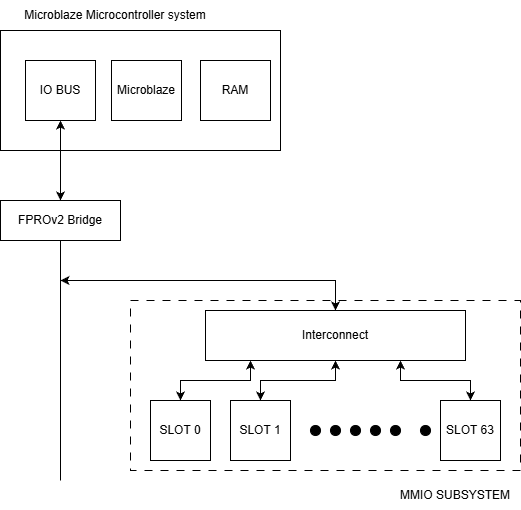

The diagram above was exported from draw.io. Its source (the exported page's mxGraphModel, read from the mxfile embedded in the PNG):
<mxGraphModel dx="2066" dy="1156" grid="1" gridSize="10" guides="1" tooltips="1" connect="1" arrows="1" fold="1" page="1" pageScale="1" pageWidth="827" pageHeight="1169" math="0" shadow="0">
  <root>
    <mxCell id="0" />
    <mxCell id="1" parent="0" />
    <mxCell id="2" edge="1" parent="1" source="3" style="edgeStyle=orthogonalEdgeStyle;rounded=0;orthogonalLoop=1;jettySize=auto;html=1;exitX=0.5;exitY=1;exitDx=0;exitDy=0;endArrow=none;endFill=0;jumpStyle=none;jumpSize=24;">
      <mxGeometry relative="1" as="geometry">
        <mxPoint x="180" y="520" as="targetPoint" />
      </mxGeometry>
    </mxCell>
    <mxCell id="3" parent="1" style="rounded=0;whiteSpace=wrap;html=1;" value="&lt;font style=&quot;vertical-align: inherit;&quot;&gt;&lt;font style=&quot;vertical-align: inherit;&quot;&gt;FPROv2 Bridge&lt;/font&gt;&lt;/font&gt;" vertex="1">
      <mxGeometry height="40" width="120" x="120" y="240" as="geometry" />
    </mxCell>
    <mxCell id="4" parent="1" style="rounded=0;whiteSpace=wrap;html=1;dashed=1;dashPattern=8 8;" value="" vertex="1">
      <mxGeometry height="170" width="390" x="250" y="340" as="geometry" />
    </mxCell>
    <mxCell id="5" parent="1" style="whiteSpace=wrap;html=1;aspect=fixed;" value="SLOT 0" vertex="1">
      <mxGeometry height="60" width="60" x="270" y="440" as="geometry" />
    </mxCell>
    <mxCell id="6" parent="1" style="whiteSpace=wrap;html=1;aspect=fixed;" value="SLOT 1" vertex="1">
      <mxGeometry height="60" width="60" x="350" y="440" as="geometry" />
    </mxCell>
    <mxCell id="7" parent="1" style="ellipse;whiteSpace=wrap;html=1;aspect=fixed;strokeColor=default;fillColor=#000000;" value="" vertex="1">
      <mxGeometry height="10" width="10" x="430" y="465" as="geometry" />
    </mxCell>
    <mxCell id="8" parent="1" style="ellipse;whiteSpace=wrap;html=1;aspect=fixed;strokeColor=default;fillColor=#000000;" value="" vertex="1">
      <mxGeometry height="10" width="10" x="450" y="465" as="geometry" />
    </mxCell>
    <mxCell id="9" parent="1" style="ellipse;whiteSpace=wrap;html=1;aspect=fixed;strokeColor=default;fillColor=#000000;" value="" vertex="1">
      <mxGeometry height="10" width="10" x="470" y="465" as="geometry" />
    </mxCell>
    <mxCell id="10" parent="1" style="whiteSpace=wrap;html=1;aspect=fixed;" value="SLOT 63" vertex="1">
      <mxGeometry height="60" width="60" x="560" y="440" as="geometry" />
    </mxCell>
    <mxCell id="11" edge="1" parent="1" source="15" style="edgeStyle=orthogonalEdgeStyle;rounded=0;orthogonalLoop=1;jettySize=auto;html=1;entryX=0.5;entryY=0;entryDx=0;entryDy=0;startArrow=classic;startFill=1;exitX=0.173;exitY=1;exitDx=0;exitDy=0;exitPerimeter=0;" target="5">
      <mxGeometry relative="1" as="geometry">
        <Array as="points">
          <mxPoint x="370" y="420" />
          <mxPoint x="300" y="420" />
        </Array>
        <mxPoint x="370" y="410" as="sourcePoint" />
      </mxGeometry>
    </mxCell>
    <mxCell id="12" edge="1" parent="1" source="15" style="edgeStyle=orthogonalEdgeStyle;rounded=0;orthogonalLoop=1;jettySize=auto;html=1;exitX=0.5;exitY=1;exitDx=0;exitDy=0;entryX=0.5;entryY=0;entryDx=0;entryDy=0;startArrow=classic;startFill=1;" target="6">
      <mxGeometry relative="1" as="geometry">
        <Array as="points">
          <mxPoint x="455" y="420" />
          <mxPoint x="380" y="420" />
        </Array>
      </mxGeometry>
    </mxCell>
    <mxCell id="13" edge="1" parent="1" source="15" style="edgeStyle=orthogonalEdgeStyle;rounded=0;orthogonalLoop=1;jettySize=auto;html=1;exitX=0.75;exitY=1;exitDx=0;exitDy=0;entryX=0.5;entryY=0;entryDx=0;entryDy=0;startArrow=classic;startFill=1;" target="10">
      <mxGeometry relative="1" as="geometry" />
    </mxCell>
    <mxCell id="14" edge="1" parent="1" source="15" style="edgeStyle=orthogonalEdgeStyle;rounded=0;orthogonalLoop=1;jettySize=auto;html=1;exitX=0.5;exitY=0;exitDx=0;exitDy=0;startArrow=classic;startFill=1;">
      <mxGeometry relative="1" as="geometry">
        <Array as="points">
          <mxPoint x="455" y="320" />
        </Array>
        <mxPoint x="180" y="320" as="targetPoint" />
      </mxGeometry>
    </mxCell>
    <mxCell id="15" parent="1" style="rounded=0;whiteSpace=wrap;html=1;" value="&lt;font style=&quot;vertical-align: inherit;&quot;&gt;&lt;font style=&quot;vertical-align: inherit;&quot;&gt;Interconnect&lt;/font&gt;&lt;/font&gt;" vertex="1">
      <mxGeometry height="50" width="260" x="325" y="350" as="geometry" />
    </mxCell>
    <mxCell id="16" parent="1" style="ellipse;whiteSpace=wrap;html=1;aspect=fixed;strokeColor=default;fillColor=#000000;" value="" vertex="1">
      <mxGeometry height="10" width="10" x="490" y="465" as="geometry" />
    </mxCell>
    <mxCell id="17" parent="1" style="ellipse;whiteSpace=wrap;html=1;aspect=fixed;strokeColor=default;fillColor=#000000;" value="" vertex="1">
      <mxGeometry height="10" width="10" x="510" y="465" as="geometry" />
    </mxCell>
    <mxCell id="18" parent="1" style="ellipse;whiteSpace=wrap;html=1;aspect=fixed;strokeColor=default;fillColor=#000000;" value="" vertex="1">
      <mxGeometry height="10" width="10" x="540" y="465" as="geometry" />
    </mxCell>
    <mxCell id="19" parent="1" style="rounded=0;whiteSpace=wrap;html=1;" value="" vertex="1">
      <mxGeometry height="120" width="280" x="120" y="70" as="geometry" />
    </mxCell>
    <mxCell id="20" parent="1" style="text;html=1;align=center;verticalAlign=middle;whiteSpace=wrap;rounded=0;" value="MMIO SUBSYSTEM" vertex="1">
      <mxGeometry height="30" width="130" x="510" y="520" as="geometry" />
    </mxCell>
    <mxCell id="21" parent="1" style="rounded=0;whiteSpace=wrap;html=1;" value="Microblaze" vertex="1">
      <mxGeometry height="60" width="70" x="231" y="100" as="geometry" />
    </mxCell>
    <mxCell id="22" parent="1" style="rounded=0;whiteSpace=wrap;html=1;" value="RAM" vertex="1">
      <mxGeometry height="60" width="70" x="320" y="100" as="geometry" />
    </mxCell>
    <mxCell id="23" edge="1" parent="1" source="24" style="edgeStyle=orthogonalEdgeStyle;rounded=0;orthogonalLoop=1;jettySize=auto;html=1;exitX=0.5;exitY=1;exitDx=0;exitDy=0;startArrow=classic;startFill=1;" target="3">
      <mxGeometry relative="1" as="geometry" />
    </mxCell>
    <mxCell id="24" parent="1" style="rounded=0;whiteSpace=wrap;html=1;" value="IO BUS" vertex="1">
      <mxGeometry height="60" width="70" x="145" y="100" as="geometry" />
    </mxCell>
    <mxCell id="25" parent="1" style="text;html=1;align=center;verticalAlign=middle;whiteSpace=wrap;rounded=0;" value="Microblaze Microcontroller system" vertex="1">
      <mxGeometry height="30" width="230" x="120" y="40" as="geometry" />
    </mxCell>
  </root>
</mxGraphModel>